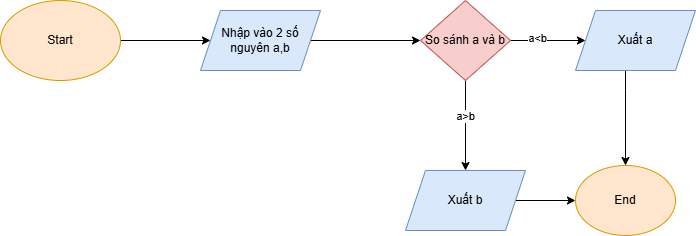

The diagram above was exported from draw.io. Its source (the exported page's mxGraphModel, read from the mxfile embedded in the PNG):
<mxGraphModel dx="189" dy="515" grid="1" gridSize="10" guides="1" tooltips="1" connect="1" arrows="1" fold="1" page="1" pageScale="1" pageWidth="827" pageHeight="1169" math="0" shadow="0">
  <root>
    <mxCell id="0" />
    <mxCell id="1" parent="0" />
    <mxCell id="-WEb6nJo6GsNR95pRUOq-3" value="" style="edgeStyle=orthogonalEdgeStyle;rounded=0;orthogonalLoop=1;jettySize=auto;html=1;" edge="1" parent="1" source="-WEb6nJo6GsNR95pRUOq-1" target="-WEb6nJo6GsNR95pRUOq-2">
      <mxGeometry relative="1" as="geometry" />
    </mxCell>
    <mxCell id="-WEb6nJo6GsNR95pRUOq-1" value="Start" style="ellipse;whiteSpace=wrap;html=1;fillColor=#ffe6cc;strokeColor=#d79b00;" vertex="1" parent="1">
      <mxGeometry x="50" y="30" width="120" height="80" as="geometry" />
    </mxCell>
    <mxCell id="-WEb6nJo6GsNR95pRUOq-5" value="" style="edgeStyle=orthogonalEdgeStyle;rounded=0;orthogonalLoop=1;jettySize=auto;html=1;" edge="1" parent="1" source="-WEb6nJo6GsNR95pRUOq-2" target="-WEb6nJo6GsNR95pRUOq-4">
      <mxGeometry relative="1" as="geometry" />
    </mxCell>
    <mxCell id="-WEb6nJo6GsNR95pRUOq-2" value="Nhập vào 2 số nguyên a,b" style="shape=parallelogram;perimeter=parallelogramPerimeter;whiteSpace=wrap;html=1;fixedSize=1;fillColor=#dae8fc;strokeColor=#6c8ebf;" vertex="1" parent="1">
      <mxGeometry x="250" y="40" width="120" height="60" as="geometry" />
    </mxCell>
    <mxCell id="-WEb6nJo6GsNR95pRUOq-7" value="" style="edgeStyle=orthogonalEdgeStyle;rounded=0;orthogonalLoop=1;jettySize=auto;html=1;" edge="1" parent="1" source="-WEb6nJo6GsNR95pRUOq-4" target="-WEb6nJo6GsNR95pRUOq-6">
      <mxGeometry relative="1" as="geometry" />
    </mxCell>
    <mxCell id="-WEb6nJo6GsNR95pRUOq-16" value="a&amp;gt;b" style="edgeLabel;html=1;align=center;verticalAlign=middle;resizable=0;points=[];" vertex="1" connectable="0" parent="-WEb6nJo6GsNR95pRUOq-7">
      <mxGeometry x="-0.2222" y="-1" relative="1" as="geometry">
        <mxPoint as="offset" />
      </mxGeometry>
    </mxCell>
    <mxCell id="-WEb6nJo6GsNR95pRUOq-9" value="" style="edgeStyle=orthogonalEdgeStyle;rounded=0;orthogonalLoop=1;jettySize=auto;html=1;" edge="1" parent="1" source="-WEb6nJo6GsNR95pRUOq-4" target="-WEb6nJo6GsNR95pRUOq-8">
      <mxGeometry relative="1" as="geometry" />
    </mxCell>
    <mxCell id="-WEb6nJo6GsNR95pRUOq-15" value="a&amp;lt;b" style="edgeLabel;html=1;align=center;verticalAlign=middle;resizable=0;points=[];" vertex="1" connectable="0" parent="-WEb6nJo6GsNR95pRUOq-9">
      <mxGeometry x="-0.3067" y="3" relative="1" as="geometry">
        <mxPoint as="offset" />
      </mxGeometry>
    </mxCell>
    <mxCell id="-WEb6nJo6GsNR95pRUOq-4" value="So sánh a và b" style="rhombus;whiteSpace=wrap;html=1;fillColor=#f8cecc;strokeColor=#b85450;" vertex="1" parent="1">
      <mxGeometry x="470" y="30" width="90" height="80" as="geometry" />
    </mxCell>
    <mxCell id="-WEb6nJo6GsNR95pRUOq-14" value="" style="edgeStyle=orthogonalEdgeStyle;rounded=0;orthogonalLoop=1;jettySize=auto;html=1;" edge="1" parent="1" source="-WEb6nJo6GsNR95pRUOq-6" target="-WEb6nJo6GsNR95pRUOq-10">
      <mxGeometry relative="1" as="geometry" />
    </mxCell>
    <mxCell id="-WEb6nJo6GsNR95pRUOq-6" value="Xuất b" style="shape=parallelogram;perimeter=parallelogramPerimeter;whiteSpace=wrap;html=1;fixedSize=1;fillColor=#dae8fc;strokeColor=#6c8ebf;" vertex="1" parent="1">
      <mxGeometry x="455" y="200" width="120" height="60" as="geometry" />
    </mxCell>
    <mxCell id="-WEb6nJo6GsNR95pRUOq-13" value="" style="edgeStyle=orthogonalEdgeStyle;rounded=0;orthogonalLoop=1;jettySize=auto;html=1;" edge="1" parent="1" source="-WEb6nJo6GsNR95pRUOq-8" target="-WEb6nJo6GsNR95pRUOq-10">
      <mxGeometry relative="1" as="geometry">
        <Array as="points">
          <mxPoint x="675" y="120" />
          <mxPoint x="675" y="120" />
        </Array>
      </mxGeometry>
    </mxCell>
    <mxCell id="-WEb6nJo6GsNR95pRUOq-8" value="Xuất a" style="shape=parallelogram;perimeter=parallelogramPerimeter;whiteSpace=wrap;html=1;fixedSize=1;fillColor=#dae8fc;strokeColor=#6c8ebf;" vertex="1" parent="1">
      <mxGeometry x="625" y="40" width="120" height="60" as="geometry" />
    </mxCell>
    <mxCell id="-WEb6nJo6GsNR95pRUOq-10" value="End" style="ellipse;whiteSpace=wrap;html=1;fillColor=#ffe6cc;strokeColor=#d79b00;" vertex="1" parent="1">
      <mxGeometry x="625" y="195" width="100" height="70" as="geometry" />
    </mxCell>
  </root>
</mxGraphModel>